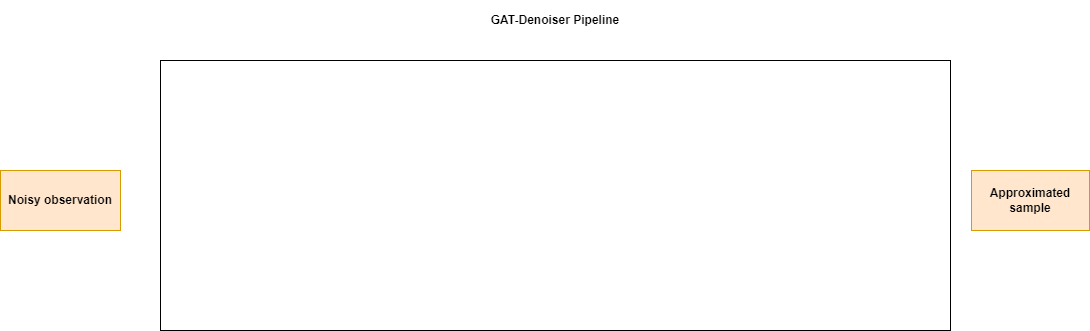

The diagram above was exported from draw.io. Its source (the exported page's mxGraphModel, read from the mxfile embedded in the PNG):
<mxGraphModel dx="2062" dy="1225" grid="1" gridSize="10" guides="1" tooltips="1" connect="1" arrows="1" fold="1" page="1" pageScale="1" pageWidth="827" pageHeight="1169" math="0" shadow="0">
  <root>
    <mxCell id="0" />
    <mxCell id="1" parent="0" />
    <mxCell id="yXlWfUv92L7bOnYATOFU-22" value="" style="rounded=0;whiteSpace=wrap;html=1;fillColor=none;fontStyle=1" parent="1" vertex="1">
      <mxGeometry x="160" y="380" width="790" height="270" as="geometry" />
    </mxCell>
    <mxCell id="yXlWfUv92L7bOnYATOFU-4" value="Noisy observation" style="rounded=0;whiteSpace=wrap;html=1;fillColor=#ffe6cc;strokeColor=#d79b00;fontStyle=1" parent="1" vertex="1">
      <mxGeometry y="490" width="120" height="60" as="geometry" />
    </mxCell>
    <mxCell id="yXlWfUv92L7bOnYATOFU-18" value="Approximated&lt;br&gt;sample" style="rounded=0;whiteSpace=wrap;html=1;fillColor=#ffe6cc;strokeColor=#d79b00;fontStyle=1" parent="1" vertex="1">
      <mxGeometry x="971" y="490" width="118" height="60" as="geometry" />
    </mxCell>
    <mxCell id="L75CUIQx_D65GM6t9KL9-1" value="GAT-Denoiser Pipeline" style="text;html=1;strokeColor=none;fillColor=none;align=center;verticalAlign=middle;whiteSpace=wrap;rounded=0;fontStyle=1" vertex="1" parent="1">
      <mxGeometry x="455" y="320" width="200" height="40" as="geometry" />
    </mxCell>
  </root>
</mxGraphModel>